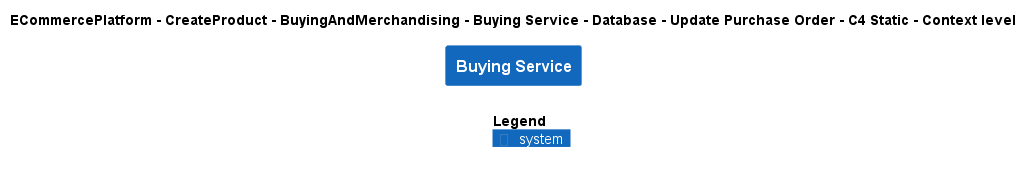

The diagram above was rendered by PlantUML. Its source (embedded in the PNG):
@startuml
!include ..\..\..\..\..\..\..\..\..\.c4s\C4_Context.puml

AddElementTag("c4interflow:lifecycle:new", $bgColor=green, $fontColor=#ffffff, $borderColor=green, $shadowing="False")
AddElementTag("c4interflow:lifecycle:changed", $bgColor=orange, $fontColor=#ffffff, $borderColor=orange, $shadowing="False")
AddElementTag("c4interflow:lifecycle:removed", $bgColor=red, $fontColor=#ffffff, $borderColor=red, $shadowing="False")

AddRelTag("c4interflow:lifecycle:new", $textColor=green, $lineColor=green)
AddRelTag("c4interflow:lifecycle:changed", $textColor=orange, $lineColor=orange)
AddRelTag("c4interflow:lifecycle:removed", $textColor=red, $lineColor=red)

SHOW_PERSON_PORTRAIT()
LAYOUT_TOP_DOWN()

skinparam linetype polyline

title ECommercePlatform - CreateProduct - BuyingAndMerchandising - Buying Service - Database - Update Purchase Order - C4 Static - Context level

System(ECommercePlatform.CreateProduct.BuyingAndMerchandising.SoftwareSystems.BuyingService, "Buying Service", "")



SHOW_LEGEND()
@enduml